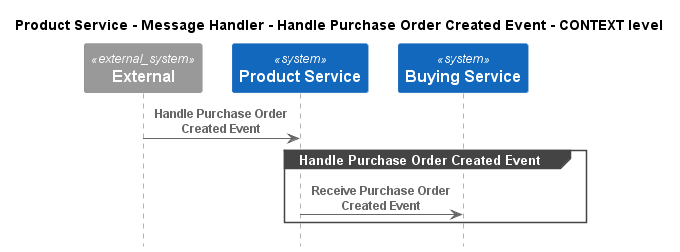

The diagram above was rendered by PlantUML. Its source (embedded in the PNG):
@startuml
!pragma layout smetana
!include ..\..\..\..\..\..\.c4s\C4_Sequence.puml

title Product Service - Message Handler - Handle Purchase Order Created Event - CONTEXT level

System_Ext(C4InterFlow.SoftwareSystems.ExternalSystem, "External", "")
System(ECommercePlatform.SoftwareSystems.ProductService, "Product Service", "")
System(ECommercePlatform.SoftwareSystems.BuyingService, "Buying Service", "")

Rel(C4InterFlow.SoftwareSystems.ExternalSystem, ECommercePlatform.SoftwareSystems.ProductService, "Handle Purchase Order Created Event")
group Handle Purchase Order Created Event
Rel(ECommercePlatform.SoftwareSystems.ProductService, ECommercePlatform.SoftwareSystems.BuyingService, "Receive Purchase Order Created Event")
end


@enduml